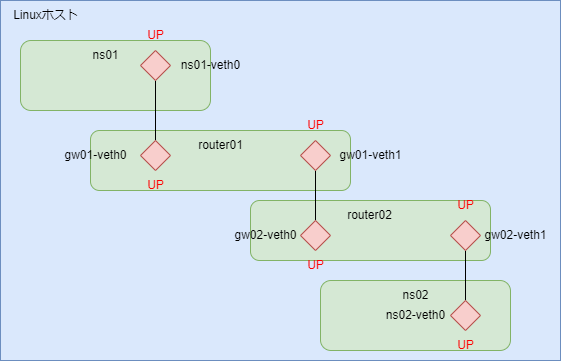

The diagram above was exported from draw.io. Its source (the exported page's mxGraphModel, read from the mxfile embedded in the PNG):
<mxGraphModel dx="772" dy="591" grid="1" gridSize="10" guides="1" tooltips="1" connect="1" arrows="1" fold="1" page="1" pageScale="1" pageWidth="827" pageHeight="1169" math="0" shadow="0">
  <root>
    <mxCell id="0" />
    <mxCell id="1" parent="0" />
    <mxCell id="BD8kiS7EQxgW8eAq1u6B-1" value="" style="rounded=0;whiteSpace=wrap;html=1;fillColor=#dae8fc;strokeColor=#6c8ebf;" parent="1" vertex="1">
      <mxGeometry x="80" y="320" width="560" height="360" as="geometry" />
    </mxCell>
    <mxCell id="BD8kiS7EQxgW8eAq1u6B-2" value="" style="rounded=1;whiteSpace=wrap;html=1;fillColor=#d5e8d4;strokeColor=#82b366;" parent="1" vertex="1">
      <mxGeometry x="100" y="360" width="190" height="70" as="geometry" />
    </mxCell>
    <mxCell id="BD8kiS7EQxgW8eAq1u6B-3" value="Linuxホスト" style="text;html=1;align=center;verticalAlign=middle;resizable=0;points=[];autosize=1;strokeColor=none;fillColor=none;" parent="1" vertex="1">
      <mxGeometry x="80" y="320" width="90" height="30" as="geometry" />
    </mxCell>
    <mxCell id="BD8kiS7EQxgW8eAq1u6B-4" value="ns01" style="text;html=1;align=center;verticalAlign=middle;resizable=0;points=[];autosize=1;strokeColor=none;fillColor=none;" parent="1" vertex="1">
      <mxGeometry x="160" y="360" width="50" height="30" as="geometry" />
    </mxCell>
    <mxCell id="BD8kiS7EQxgW8eAq1u6B-5" value="" style="rounded=1;whiteSpace=wrap;html=1;fillColor=#d5e8d4;strokeColor=#82b366;" parent="1" vertex="1">
      <mxGeometry x="400" y="600" width="190" height="70" as="geometry" />
    </mxCell>
    <mxCell id="BD8kiS7EQxgW8eAq1u6B-6" value="ns02" style="text;html=1;align=center;verticalAlign=middle;resizable=0;points=[];autosize=1;strokeColor=none;fillColor=none;" parent="1" vertex="1">
      <mxGeometry x="470" y="600" width="50" height="30" as="geometry" />
    </mxCell>
    <mxCell id="BD8kiS7EQxgW8eAq1u6B-7" value="" style="rounded=1;whiteSpace=wrap;html=1;fillColor=#d5e8d4;strokeColor=#82b366;" parent="1" vertex="1">
      <mxGeometry x="170" y="450" width="260" height="60" as="geometry" />
    </mxCell>
    <mxCell id="BD8kiS7EQxgW8eAq1u6B-8" value="router01" style="text;html=1;align=center;verticalAlign=middle;resizable=0;points=[];autosize=1;strokeColor=none;fillColor=none;" parent="1" vertex="1">
      <mxGeometry x="265" y="450" width="70" height="30" as="geometry" />
    </mxCell>
    <mxCell id="BD8kiS7EQxgW8eAq1u6B-9" style="edgeStyle=orthogonalEdgeStyle;rounded=0;orthogonalLoop=1;jettySize=auto;html=1;exitX=0.5;exitY=1;exitDx=0;exitDy=0;entryX=0.5;entryY=0;entryDx=0;entryDy=0;endArrow=none;endFill=0;" parent="1" source="BD8kiS7EQxgW8eAq1u6B-10" target="BD8kiS7EQxgW8eAq1u6B-11" edge="1">
      <mxGeometry relative="1" as="geometry" />
    </mxCell>
    <mxCell id="BD8kiS7EQxgW8eAq1u6B-10" value="" style="rhombus;whiteSpace=wrap;html=1;fillColor=#f8cecc;strokeColor=#b85450;" parent="1" vertex="1">
      <mxGeometry x="220" y="370" width="30" height="30" as="geometry" />
    </mxCell>
    <mxCell id="BD8kiS7EQxgW8eAq1u6B-11" value="" style="rhombus;whiteSpace=wrap;html=1;fillColor=#f8cecc;strokeColor=#b85450;" parent="1" vertex="1">
      <mxGeometry x="220" y="460" width="30" height="30" as="geometry" />
    </mxCell>
    <mxCell id="BD8kiS7EQxgW8eAq1u6B-12" value="ns01-veth0" style="text;html=1;align=center;verticalAlign=middle;resizable=0;points=[];autosize=1;strokeColor=none;fillColor=none;" parent="1" vertex="1">
      <mxGeometry x="250" y="370" width="80" height="30" as="geometry" />
    </mxCell>
    <mxCell id="BD8kiS7EQxgW8eAq1u6B-13" value="gw01-veth0" style="text;html=1;align=center;verticalAlign=middle;resizable=0;points=[];autosize=1;strokeColor=none;fillColor=none;" parent="1" vertex="1">
      <mxGeometry x="130" y="460" width="90" height="30" as="geometry" />
    </mxCell>
    <mxCell id="BD8kiS7EQxgW8eAq1u6B-14" value="" style="rounded=1;whiteSpace=wrap;html=1;fillColor=#d5e8d4;strokeColor=#82b366;" parent="1" vertex="1">
      <mxGeometry x="330" y="520" width="240" height="60" as="geometry" />
    </mxCell>
    <mxCell id="BD8kiS7EQxgW8eAq1u6B-15" value="router02" style="text;html=1;align=center;verticalAlign=middle;resizable=0;points=[];autosize=1;strokeColor=none;fillColor=none;" parent="1" vertex="1">
      <mxGeometry x="414" y="520" width="70" height="30" as="geometry" />
    </mxCell>
    <mxCell id="BD8kiS7EQxgW8eAq1u6B-16" style="edgeStyle=orthogonalEdgeStyle;rounded=0;orthogonalLoop=1;jettySize=auto;html=1;exitX=0.5;exitY=1;exitDx=0;exitDy=0;entryX=0.5;entryY=0;entryDx=0;entryDy=0;endArrow=none;endFill=0;" parent="1" source="BD8kiS7EQxgW8eAq1u6B-17" target="BD8kiS7EQxgW8eAq1u6B-18" edge="1">
      <mxGeometry relative="1" as="geometry" />
    </mxCell>
    <mxCell id="BD8kiS7EQxgW8eAq1u6B-17" value="" style="rhombus;whiteSpace=wrap;html=1;fillColor=#f8cecc;strokeColor=#b85450;" parent="1" vertex="1">
      <mxGeometry x="380" y="460" width="30" height="30" as="geometry" />
    </mxCell>
    <mxCell id="BD8kiS7EQxgW8eAq1u6B-18" value="" style="rhombus;whiteSpace=wrap;html=1;fillColor=#f8cecc;strokeColor=#b85450;" parent="1" vertex="1">
      <mxGeometry x="380" y="540" width="30" height="30" as="geometry" />
    </mxCell>
    <mxCell id="BD8kiS7EQxgW8eAq1u6B-19" value="gw01-veth1" style="text;html=1;align=center;verticalAlign=middle;resizable=0;points=[];autosize=1;strokeColor=none;fillColor=none;" parent="1" vertex="1">
      <mxGeometry x="405" y="460" width="90" height="30" as="geometry" />
    </mxCell>
    <mxCell id="BD8kiS7EQxgW8eAq1u6B-20" value="gw02&lt;span style=&quot;background-color: transparent; color: light-dark(rgb(0, 0, 0), rgb(255, 255, 255));&quot;&gt;-veth0&lt;/span&gt;" style="text;html=1;align=center;verticalAlign=middle;resizable=0;points=[];autosize=1;strokeColor=none;fillColor=none;" parent="1" vertex="1">
      <mxGeometry x="300" y="540" width="90" height="30" as="geometry" />
    </mxCell>
    <mxCell id="BD8kiS7EQxgW8eAq1u6B-21" style="edgeStyle=orthogonalEdgeStyle;rounded=0;orthogonalLoop=1;jettySize=auto;html=1;exitX=0.5;exitY=1;exitDx=0;exitDy=0;entryX=0.5;entryY=0;entryDx=0;entryDy=0;endArrow=none;endFill=0;" parent="1" source="BD8kiS7EQxgW8eAq1u6B-22" target="BD8kiS7EQxgW8eAq1u6B-23" edge="1">
      <mxGeometry relative="1" as="geometry" />
    </mxCell>
    <mxCell id="BD8kiS7EQxgW8eAq1u6B-22" value="" style="rhombus;whiteSpace=wrap;html=1;fillColor=#f8cecc;strokeColor=#b85450;" parent="1" vertex="1">
      <mxGeometry x="530" y="540" width="30" height="30" as="geometry" />
    </mxCell>
    <mxCell id="BD8kiS7EQxgW8eAq1u6B-23" value="" style="rhombus;whiteSpace=wrap;html=1;fillColor=#f8cecc;strokeColor=#b85450;" parent="1" vertex="1">
      <mxGeometry x="530" y="620" width="30" height="30" as="geometry" />
    </mxCell>
    <mxCell id="BD8kiS7EQxgW8eAq1u6B-24" value="ns02&lt;span style=&quot;background-color: transparent; color: light-dark(rgb(0, 0, 0), rgb(255, 255, 255));&quot;&gt;-veth0&lt;/span&gt;" style="text;html=1;align=center;verticalAlign=middle;resizable=0;points=[];autosize=1;strokeColor=none;fillColor=none;" parent="1" vertex="1">
      <mxGeometry x="455" y="620" width="80" height="30" as="geometry" />
    </mxCell>
    <mxCell id="BD8kiS7EQxgW8eAq1u6B-25" value="gw02-veth1" style="text;html=1;align=center;verticalAlign=middle;resizable=0;points=[];autosize=1;strokeColor=none;fillColor=none;" parent="1" vertex="1">
      <mxGeometry x="550" y="540" width="90" height="30" as="geometry" />
    </mxCell>
    <mxCell id="BD8kiS7EQxgW8eAq1u6B-26" value="UP" style="text;html=1;align=center;verticalAlign=middle;resizable=0;points=[];autosize=1;strokeColor=none;fillColor=none;fontColor=#FF0000;" parent="1" vertex="1">
      <mxGeometry x="215" y="340" width="40" height="30" as="geometry" />
    </mxCell>
    <mxCell id="BD8kiS7EQxgW8eAq1u6B-27" value="UP" style="text;html=1;align=center;verticalAlign=middle;resizable=0;points=[];autosize=1;strokeColor=none;fillColor=none;fontColor=#FF0000;" parent="1" vertex="1">
      <mxGeometry x="215" y="490" width="40" height="30" as="geometry" />
    </mxCell>
    <mxCell id="BD8kiS7EQxgW8eAq1u6B-28" value="UP" style="text;html=1;align=center;verticalAlign=middle;resizable=0;points=[];autosize=1;strokeColor=none;fillColor=none;fontColor=#FF0000;" parent="1" vertex="1">
      <mxGeometry x="375" y="430" width="40" height="30" as="geometry" />
    </mxCell>
    <mxCell id="BD8kiS7EQxgW8eAq1u6B-29" value="UP" style="text;html=1;align=center;verticalAlign=middle;resizable=0;points=[];autosize=1;strokeColor=none;fillColor=none;fontColor=#FF0000;" parent="1" vertex="1">
      <mxGeometry x="375" y="570" width="40" height="30" as="geometry" />
    </mxCell>
    <mxCell id="BD8kiS7EQxgW8eAq1u6B-30" value="UP" style="text;html=1;align=center;verticalAlign=middle;resizable=0;points=[];autosize=1;strokeColor=none;fillColor=none;fontColor=#FF0000;" parent="1" vertex="1">
      <mxGeometry x="525" y="510" width="40" height="30" as="geometry" />
    </mxCell>
    <mxCell id="BD8kiS7EQxgW8eAq1u6B-31" value="UP" style="text;html=1;align=center;verticalAlign=middle;resizable=0;points=[];autosize=1;strokeColor=none;fillColor=none;fontColor=#FF0000;" parent="1" vertex="1">
      <mxGeometry x="525" y="650" width="40" height="30" as="geometry" />
    </mxCell>
  </root>
</mxGraphModel>